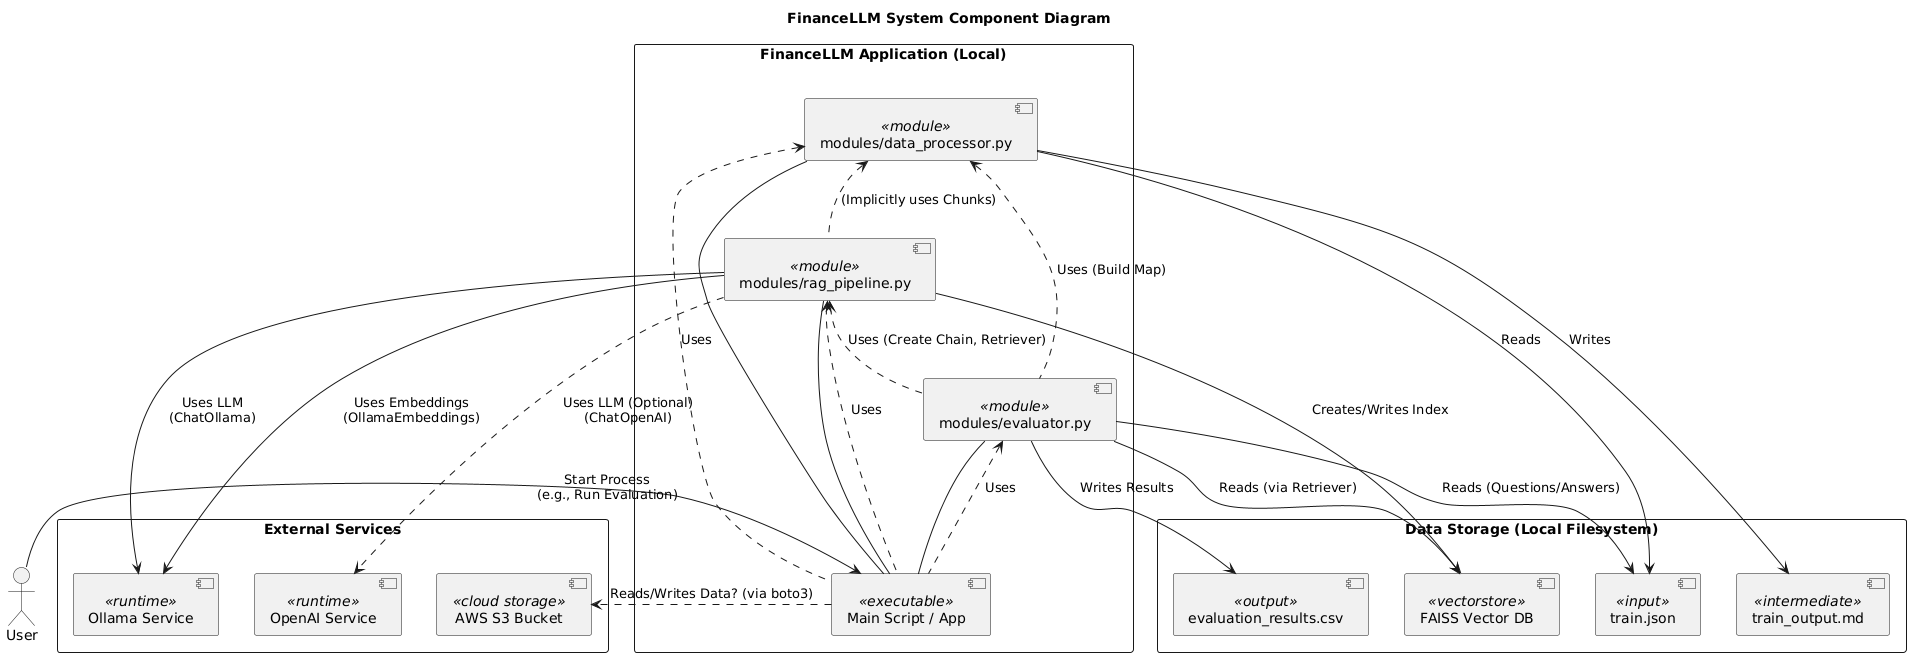

The diagram above was rendered by PlantUML. Its source (embedded in the PNG):
@startuml
' Removed !theme materia as it might cause rendering issues
skinparam componentStyle uml2
skinparam packageStyle rectangle

title FinanceLLM System Component Diagram

actor User

package "FinanceLLM Application (Local)" {
  component [Main Script / App] as App <<executable>>
  component [modules/data_processor.py] as DP <<module>>
  component [modules/rag_pipeline.py] as RP <<module>>
  component [modules/evaluator.py] as Eval <<module>>
}

package "External Services" {
  component [Ollama Service] as Ollama <<runtime>>
  component [OpenAI Service] as OpenAI <<runtime>> 
  ' #Optional - Moved comment to new line
  component [AWS S3 Bucket] as S3 <<cloud storage>>
}

package "Data Storage (Local Filesystem)" {
  artifact [train.json] as InputJSON <<input>>
  artifact [train_output.md] as OutputMD <<intermediate>>
  artifact [FAISS Vector DB] as FAISSDB <<vectorstore>>
  artifact [evaluation_results.csv] as OutputCSV <<output>>
}

' --- Interactions & Dependencies ---

User -right-> App : Start Process\n(e.g., Run Evaluation)

App .up.> DP : Uses
App .up.> RP : Uses
App .up.> Eval : Uses
App .right.> S3 : Reads/Writes Data? (via boto3)

DP -down-> InputJSON : Reads
DP -down-> OutputMD : Writes

RP .up.> DP : (Implicitly uses Chunks)
RP -down-> FAISSDB : Creates/Writes Index
RP -right-> Ollama : Uses Embeddings\n(OllamaEmbeddings)
RP -right-> Ollama : Uses LLM\n(ChatOllama)
RP .right.> OpenAI : Uses LLM (Optional)\n(ChatOpenAI)

Eval .up.> DP : Uses (Build Map)
Eval .up.> RP : Uses (Create Chain, Retriever)
Eval -down-> InputJSON : Reads (Questions/Answers)
Eval -down-> FAISSDB : Reads (via Retriever)
Eval -down-> OutputCSV : Writes Results

' Indicate that the modules contain the core logic
DP -- App
RP -- App
Eval -- App
@enduml